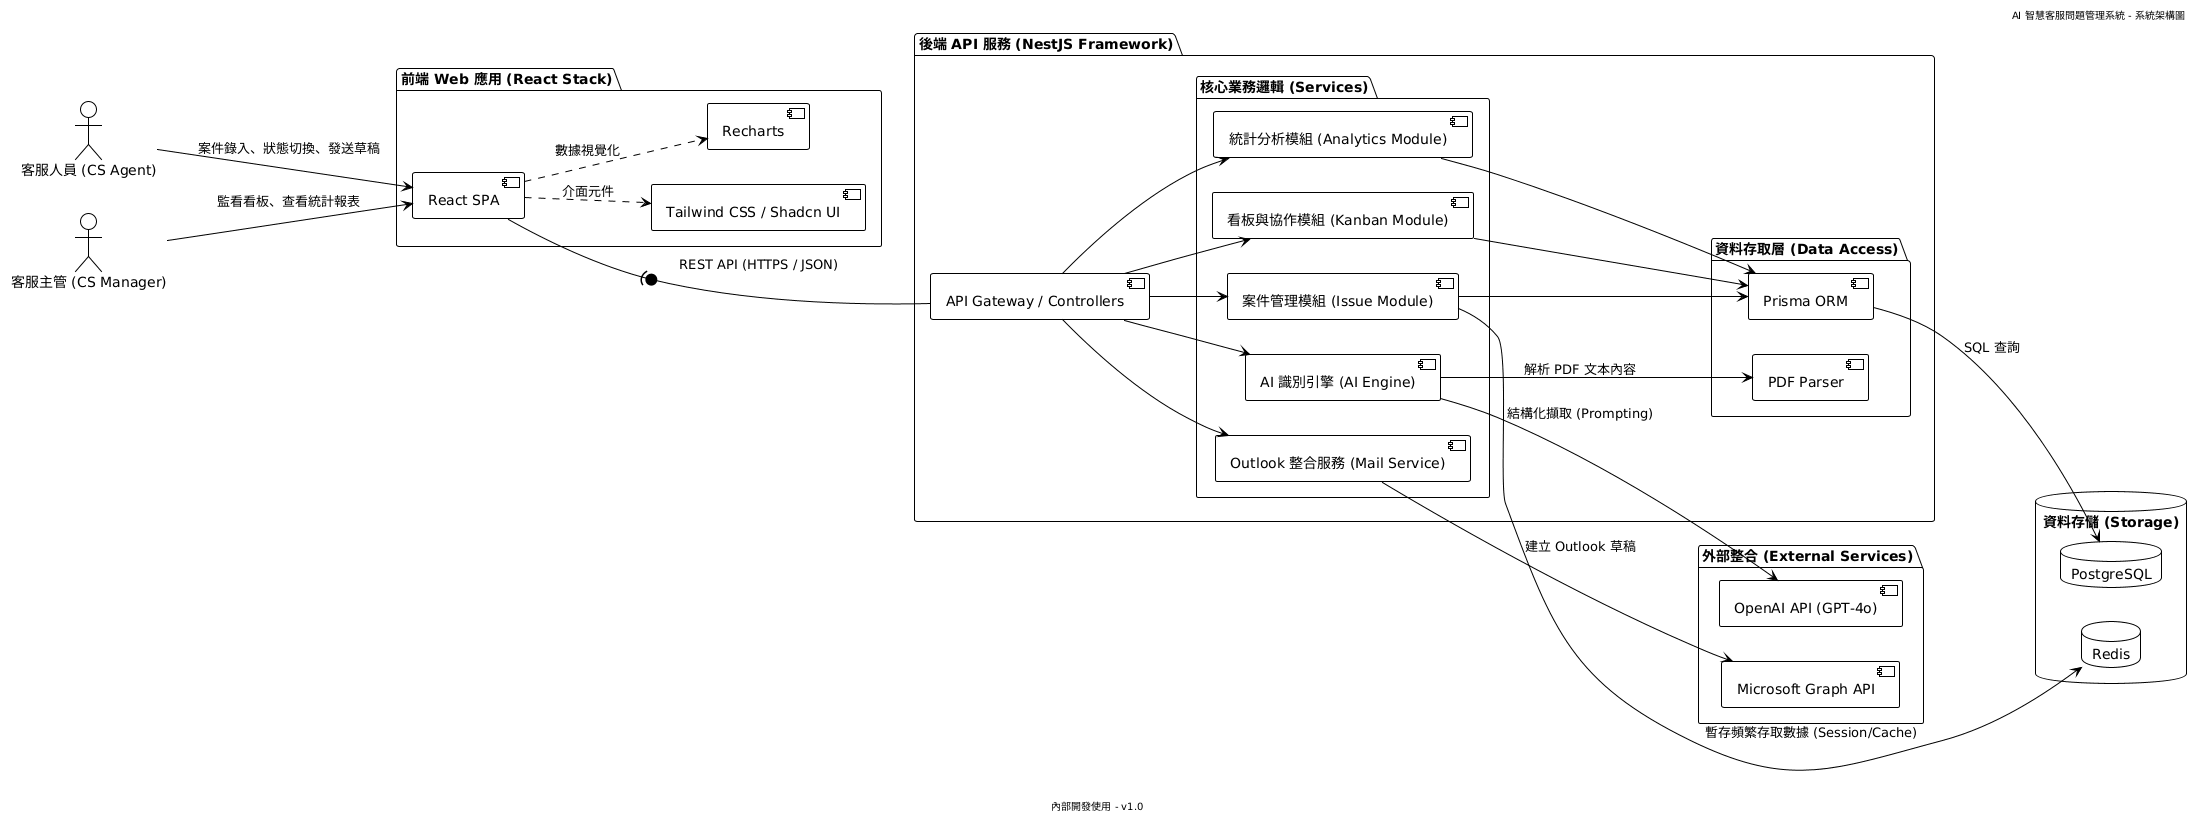

The diagram above was rendered by PlantUML. Its source (embedded in the PNG):
@startuml
!theme plain

' Setting layout direction
left to right direction

header AI 智慧客服問題管理系統 - 系統架構圖
footer 內部開發使用 - v1.0

' --- Actors ---
actor "客服人員 (CS Agent)" as CSAgent
actor "客服主管 (CS Manager)" as CSManager

' --- Frontend System ---
package "前端 Web 應用 (React Stack)" {
    component [React SPA] as Frontend
    component [Tailwind CSS / Shadcn UI] as UI_Library
    component [Recharts] as Charts
    
    Frontend ..> UI_Library : 介面元件
    Frontend ..> Charts : 數據視覺化
}

' --- Backend System ---
package "後端 API 服務 (NestJS Framework)" {
    component [API Gateway / Controllers] as Gateway
    
    package "核心業務邏輯 (Services)" {
        component [AI 識別引擎 (AI Engine)] as AIService
        component [案件管理模組 (Issue Module)] as IssueService
        component [看板與協作模組 (Kanban Module)] as KanbanService
        component [統計分析模組 (Analytics Module)] as AnalyticsService
        component [Outlook 整合服務 (Mail Service)] as MailService
    }
    
    package "資料存取層 (Data Access)" {
        component [Prisma ORM] as Prisma
        component [PDF Parser] as PDFLib
    }
}

' --- External Services ---
package "外部整合 (External Services)" {
    component [OpenAI API (GPT-4o)] as OpenAI
    component [Microsoft Graph API] as MSGraph
}

' --- Storage ---
database "資料存儲 (Storage)" {
    database "PostgreSQL" as DB
    database "Redis" as Cache
}

' --- Relationships / Interactions ---

' User to Frontend
CSAgent --> Frontend : 案件錄入、狀態切換、發送草稿
CSManager --> Frontend : 監看看板、查看統計報表

' Frontend to Backend
Frontend --(0- Gateway : REST API (HTTPS / JSON)

' Gateway to Services
Gateway --> IssueService
Gateway --> AIService
Gateway --> KanbanService
Gateway --> AnalyticsService
Gateway --> MailService

' Service Logic
AIService --> OpenAI : 結構化擷取 (Prompting)
AIService --> PDFLib : 解析 PDF 文本內容
MailService --> MSGraph : 建立 Outlook 草稿

' Data Persistence
IssueService --> Prisma
KanbanService --> Prisma
AnalyticsService --> Prisma

Prisma --> DB : SQL 查詢
IssueService --> Cache : 暫存頻繁存取數據 (Session/Cache)
@enduml